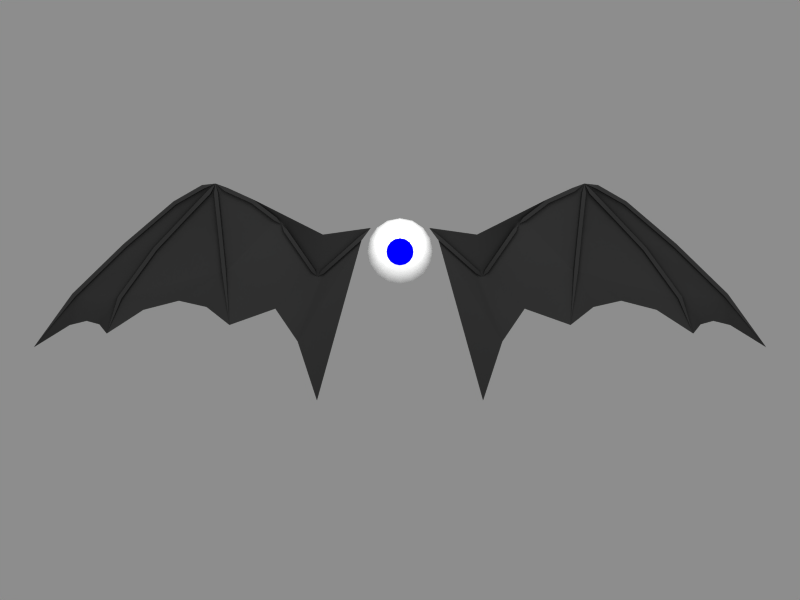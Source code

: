 # Source: eye_05_posed.blend  (saved by Blender 2.45.0; exported with 4.5.12 LTS)
import bpy
from mathutils import Matrix  # noqa: F401  (used for matrix-valued properties, if any)

bpy.ops.wm.read_factory_settings(use_empty=True)
scene = bpy.context.scene
scene.name = 'Scene'

# ---- collections
col_collection_1 = bpy.data.collections.new('Collection 1'); scene.collection.children.link(col_collection_1)

# ---- materials (node trees are filled in below, after node groups)
mat_cornea_material = bpy.data.materials.new('Cornea Material')
mat_cornea_material.alpha_threshold = 0.0
mat_cornea_material.diffuse_color = (0.0, 0.0, 1.0, 1.0)
mat_cornea_material.roughness = 0.5
mat_cornea_material.specular_intensity = 0.6
mat_cornea_material.line_color = (0.0, 0.0, 0.0, 0.3)
mat_iris_material = bpy.data.materials.new('Iris Material')
mat_iris_material.alpha_threshold = 0.0
mat_iris_material.diffuse_color = (1.0, 1.0, 1.0, 1.0)
mat_iris_material.roughness = 0.5
mat_iris_material.specular_intensity = 2.0
mat_iris_material.line_color = (0.0, 0.0, 0.0, 1.0)
mat_pupil = bpy.data.materials.new('Pupil')
mat_pupil.alpha_threshold = 0.0
mat_pupil.diffuse_color = (0.0, 0.0, 0.0, 1.0)
mat_pupil.roughness = 0.5
mat_pupil.specular_intensity = 2.0
mat_pupil.line_color = (0.0, 0.0, 0.0, 1.0)
mat_eyeball = bpy.data.materials.new('Eyeball')
mat_eyeball.alpha_threshold = 0.0
mat_eyeball.diffuse_color = (1.0, 1.0, 1.0, 1.0)
mat_eyeball.roughness = 0.5
mat_eyeball.specular_intensity = 0.6341
mat_eyeball.line_color = (0.0, 0.0, 0.0, 1.0)
mat_leather = bpy.data.materials.new('Leather')
mat_leather.alpha_threshold = 0.0
mat_leather.diffuse_color = (0.1444, 0.1444, 0.1444, 1.0)
mat_leather.specular_color = (0.4, 0.4, 0.4)
mat_leather.roughness = 0.5
mat_leather.specular_intensity = 0.8592
mat_leather.line_color = (0.0, 0.0, 0.0, 1.0)

# ---- material node trees

# ---- world
world_world = bpy.data.worlds.new('World'); scene.world = world_world
world_world.color = (0.5525, 0.5525, 0.5525)
world_world.use_sun_shadow = False
world_world.sun_shadow_jitter_overblur = 0.0
world_world.cycles.sampling_method = 'MANUAL'
world_world.cycles.sample_map_resolution = 256

# ---- cameras
cam_camera = bpy.data.cameras.new('Camera')
cam_camera.passepartout_alpha = 0.2
cam_camera.clip_end = 100.0
cam_camera.lens = 35.0
cam_camera.ortho_scale = 7.314
cam_camera.show_passepartout = False
cam_camera.show_safe_areas = True
cam_camera.dof.focus_distance = 0.0
cam_camera.dof.aperture_fstop = 128.0

# ---- lights
light_spot = bpy.data.lights.new('Spot', 'POINT')
light_spot.transmission_factor = 0.0
light_spot.cutoff_distance = 30.0
light_spot.energy = 100.0
light_spot.shadow_buffer_clip_start = 1.001
light_spot.shadow_soft_size = 1.0
light_spot.shadow_maximum_resolution = 0.006
light_spot.use_absolute_resolution = True
light_spot.cycles.use_multiple_importance_sampling = False

# ---- meshes
me_cornea_mesh = bpy.data.meshes.new('Cornea Mesh')
me_cornea_mesh.from_pydata([(-0.1353, 0.1353, 0.02), (0.1353, -0.1353, 0.02), (6.189e-08, 0.1913, 0.02), (6.189e-08, -0.1913, 0.02), (0.1353, 0.1353, 0.02), (-1.765e-07, -2.376e-08, 0.05), (-0.1353, -0.1353, 0.02), (0.1913, -2.376e-08, 0.02), (-0.1913, -8.336e-08, 0.02), (0.3827, -2.376e-08, -0.05), (0.2706, 0.2706, -0.05), (6.189e-08, 0.3827, -0.05), (-0.2706, 0.2706, -0.05), (-0.3827, -8.336e-08, -0.05), (-0.2706, -0.2706, -0.05), (6.189e-08, -0.3827, -0.05), (0.2706, -0.2706, -0.05)], [], [(5, 0, 2), (8, 0, 5), (8, 5, 6), (6, 5, 3), (5, 1, 3), (7, 1, 5), (7, 5, 4), (5, 2, 4), (11, 10, 4, 2), (10, 9, 7, 4), (16, 1, 7, 9), (16, 15, 3, 1), (15, 14, 6, 3), (14, 13, 8, 6), (0, 8, 13, 12), (2, 0, 12, 11)])
me_cornea_mesh.polygons.foreach_set('use_smooth', [True] * 16)
me_cornea_mesh.materials.append(mat_cornea_material)
me_cornea_mesh.use_remesh_preserve_volume = False
me_cornea_mesh.use_remesh_preserve_attributes = False
me_cornea_mesh.use_mirror_vertex_groups = False
me_cornea_mesh.update()
me_iris_mesh = bpy.data.meshes.new('Iris Mesh')
me_iris_mesh.from_pydata([(6.86e-08, -0.1276, -0.04), (1.57e-08, 0.1276, -0.04), (-0.0902, -0.0902, -0.04), (0.0902, 0.0902, -0.04), (-0.1276, -5.195e-08, -0.04), (0.1276, -2.55e-08, -0.04), (0.0902, -0.0902, -0.04), (-0.0902, 0.0902, -0.04), (0.3827, -5.094e-09, 0.04), (0.2706, 0.2706, 0.04), (-3.72e-08, 0.3827, 0.04), (-0.2706, 0.2706, 0.04), (-0.3827, -8.444e-08, 0.04), (-0.2706, -0.2706, 0.04), (1.215e-07, -0.3827, 0.04), (0.2706, -0.2706, 0.04)], [], [(15, 8, 5, 6), (0, 14, 15, 6), (0, 2, 13, 14), (12, 13, 2, 4), (11, 12, 4, 7), (11, 7, 1, 10), (10, 1, 3, 9), (8, 9, 3, 5)])
me_iris_mesh.polygons.foreach_set('use_smooth', [True] * 8)
me_iris_mesh.materials.append(mat_iris_material)
me_iris_mesh.use_remesh_preserve_volume = False
me_iris_mesh.use_remesh_preserve_attributes = False
me_iris_mesh.use_mirror_vertex_groups = False
me_iris_mesh.update()
me_pupil_mesh = bpy.data.meshes.new('Pupil Mesh')
me_pupil_mesh.from_pydata([(4.933e-08, 3.204e-08, 0.008514), (0.4731, 2.887e-08, -0.008514), (0.3345, 0.3345, -0.008514), (-3.661e-08, 0.4731, -0.008514), (-0.3345, 0.3345, -0.008514), (-0.4731, -6.922e-08, -0.008514), (-0.3345, -0.3345, -0.008514), (1.596e-07, -0.4731, -0.008514), (0.3345, -0.3345, -0.008514)], [], [(2, 0, 3), (1, 0, 2), (8, 0, 1), (7, 0, 8), (6, 0, 7), (5, 0, 6), (4, 0, 5), (3, 0, 4)])
me_pupil_mesh.polygons.foreach_set('use_smooth', [True] * 8)
me_pupil_mesh.materials.append(mat_pupil)
me_pupil_mesh.use_remesh_preserve_volume = False
me_pupil_mesh.use_remesh_preserve_attributes = False
me_pupil_mesh.use_mirror_vertex_groups = False
me_pupil_mesh.update()
me_eyeball_mesh = bpy.data.meshes.new('Eyeball Mesh')
me_eyeball_mesh.from_pydata([(0.3827, -3.813e-08, 0.9619), (0.7071, -2.918e-08, 0.7452), (0.9239, -1.579e-08, 0.4207), (1.0, 1.804e-15, 0.03806), (0.9239, 1.579e-08, -0.3446), (0.7071, 2.918e-08, -0.669), (0.3827, 3.813e-08, -0.8858), (0.5, 0.5, -0.669), (0.6533, 0.6533, -0.3446), (0.7071, 0.7071, 0.03806), (0.6533, 0.6533, 0.4207), (0.5, 0.5, 0.7452), (0.2706, 0.2706, 0.9619), (-3.72e-08, 0.3827, 0.9619), (-5.088e-08, 0.7071, 0.7452), (-8.109e-08, 0.9239, 0.4207), (-8.429e-08, 1.0, 0.03806), (-8.109e-08, 0.9239, -0.3446), (-5.088e-08, 0.7071, -0.669), (-3.72e-08, 0.3827, -0.8858), (-0.5, 0.5, -0.669), (-0.6533, 0.6533, -0.3446), (-0.7071, 0.7071, 0.03806), (-0.6533, 0.6533, 0.4207), (-0.5, 0.5, 0.7452), (-0.2706, 0.2706, 0.9619), (-0.3827, -1.175e-07, 0.9619), (-0.7071, -1.433e-07, 0.7452), (-0.9239, -1.812e-07, 0.4207), (-1.0, -1.686e-07, 0.03806), (-0.9239, -1.496e-07, -0.3446), (-0.7071, -8.491e-08, -0.669), (-0.3827, -2.015e-08, -0.8858), (-1.068e-07, -6.55e-08, -0.9619), (-0.2706, -0.2706, -0.8858), (-0.5, -0.5, -0.669), (-0.6533, -0.6533, -0.3446), (-0.7071, -0.7071, 0.03806), (-0.6533, -0.6533, 0.4207), (-0.5, -0.5, 0.7452), (-0.2706, -0.2706, 0.9619), (1.215e-07, -0.3827, 0.9619), (1.773e-07, -0.7071, 0.7452), (2.497e-07, -0.9239, 0.4207), (2.529e-07, -1.0, 0.03806), (2.497e-07, -0.9239, -0.3446), (1.773e-07, -0.7071, -0.669), (1.004e-07, -0.3827, -0.8858), (0.2706, -0.2706, -0.8858), (0.5, -0.5, -0.669), (0.6533, -0.6533, -0.3446), (0.7071, -0.7071, 0.03806), (0.6533, -0.6533, 0.4207), (0.5, -0.5, 0.7452), (0.2706, -0.2706, 0.9619), (-0.01804, -0.01804, -0.9569), (-0.2706, 0.2706, -0.8858), (0.2706, 0.2706, -0.8858), (-1.064e-07, 0.001962, -0.9615), (-1.061e-07, 0.003925, -0.9612), (-1.021e-07, 0.02551, -0.9569), (-0.001388, 0.001388, -0.9615), (-0.002775, 0.002775, -0.9612), (-0.01804, 0.01804, -0.9569), (-0.001963, -6.527e-08, -0.9615), (-0.003925, -6.504e-08, -0.9612), (-0.02551, -6.248e-08, -0.9569), (-1.057e-07, -0.001963, -0.9615), (-1.046e-07, -0.003925, -0.9612), (-9.296e-08, -0.02551, -0.9569), (0.001388, -0.001388, -0.9615), (0.002775, -0.002775, -0.9612), (0.01804, -0.01804, -0.9569), (0.001388, 0.001388, -0.9615), (0.002775, 0.002775, -0.9612), (0.01804, 0.01804, -0.9569), (0.001962, -6.497e-08, -0.9615), (0.003925, -6.444e-08, -0.9612), (0.02551, -5.859e-08, -0.9569), (-0.001388, -0.001388, -0.9615), (-0.002775, -0.002775, -0.9612)], [], [(6, 57, 7, 5), (5, 7, 8, 4), (4, 8, 9, 3), (3, 9, 10, 2), (2, 10, 11, 1), (12, 0, 1, 11), (11, 14, 13, 12), (10, 15, 14, 11), (9, 16, 15, 10), (8, 17, 16, 9), (7, 18, 17, 8), (57, 19, 18, 7), (19, 56, 20, 18), (18, 20, 21, 17), (17, 21, 22, 16), (16, 22, 23, 15), (15, 23, 24, 14), (14, 24, 25, 13), (24, 27, 26, 25), (23, 28, 27, 24), (22, 29, 28, 23), (21, 30, 29, 22), (20, 31, 30, 21), (56, 32, 31, 20), (32, 34, 35, 31), (31, 35, 36, 30), (30, 36, 37, 29), (29, 37, 38, 28), (28, 38, 39, 27), (27, 39, 40, 26), (39, 42, 41, 40), (38, 43, 42, 39), (37, 44, 43, 38), (36, 45, 44, 37), (35, 46, 45, 36), (34, 47, 46, 35), (47, 48, 49, 46), (46, 49, 50, 45), (45, 50, 51, 44), (44, 51, 52, 43), (43, 52, 53, 42), (42, 53, 54, 41), (0, 54, 53, 1), (52, 2, 1, 53), (51, 3, 2, 52), (50, 4, 3, 51), (49, 5, 4, 50), (48, 6, 5, 49), (6, 78, 75, 57), (57, 75, 60, 19), (19, 60, 63, 56), (56, 63, 66, 32), (32, 66, 55, 34), (34, 55, 69, 47), (47, 69, 72, 48), (48, 72, 78, 6), (76, 33, 73), (78, 77, 74, 75), (77, 76, 73, 74), (73, 33, 58), (75, 74, 59, 60), (74, 73, 58, 59), (58, 33, 61), (60, 59, 62, 63), (59, 58, 61, 62), (61, 33, 64), (63, 62, 65, 66), (62, 61, 64, 65), (64, 33, 79), (66, 65, 80, 55), (65, 64, 79, 80), (79, 33, 67), (55, 80, 68, 69), (80, 79, 67, 68), (67, 33, 70), (69, 68, 71, 72), (68, 67, 70, 71), (70, 33, 76), (72, 71, 77, 78), (71, 70, 76, 77)])
me_eyeball_mesh.polygons.foreach_set('use_smooth', [True] * 80)
me_eyeball_mesh.materials.append(mat_eyeball)
me_eyeball_mesh.use_remesh_preserve_volume = False
me_eyeball_mesh.use_remesh_preserve_attributes = False
me_eyeball_mesh.use_mirror_vertex_groups = False
me_eyeball_mesh.update()
me_wingmesh = bpy.data.meshes.new('WingMesh')
me_wingmesh.from_pydata([(3.14, 0.06694, 0.4097), (3.14, 0.173, 0.4097), (3.05, 0.173, 0.4668), (3.05, 0.06694, 0.4668), (2.432, 0.3852, -0.6969), (2.432, 0.4913, -0.6969), (2.343, 0.4913, -0.6397), (2.343, 0.3852, -0.6397), (3.203, 0.1195, 0.6068), (3.317, 0.06694, 0.779), (3.317, 0.173, 0.779), (3.387, 0.173, 0.6996), (3.387, 0.06694, 0.6996), (4.565, -0.3425, 1.557), (4.565, -0.2364, 1.557), (4.619, -0.2364, 1.466), (4.619, -0.3425, 1.466), (4.905, -0.3425, 1.421), (4.905, -0.2364, 1.421), (4.799, -0.2364, 1.421), (4.799, -0.3425, 1.421), (4.78, -0.1411, -0.6598), (4.78, -0.03504, -0.6598), (4.675, -0.03504, -0.6495), (4.675, -0.1411, -0.6495), (4.552, -0.385, -2.076), (1.111, -0.09391, 0.2503), (1.111, 0.01216, 0.2503), (1.04, 0.01216, 0.1713), (1.04, -0.09391, 0.1713), (2.166, 0.3852, -0.6639), (2.166, 0.4913, -0.6639), (2.095, 0.4913, -0.7429), (2.095, 0.3852, -0.7429), (0.7891, 0.0117, 0.5032), (2.28, 0.4909, -0.8368), (3.899, -0.1294, 1.245), (3.899, -0.02337, 1.245), (3.964, -0.1294, 1.161), (3.964, -0.02337, 1.161), (9.383, -1.254, -2.545), (4.869, -0.2897, 1.668), (8.538, -0.6381, -1.301), (8.538, -0.532, -1.301), (8.611, -0.532, -1.224), (8.611, -0.6381, -1.224), (5.18, -0.3425, 1.527), (5.18, -0.2364, 1.527), (5.213, -0.2364, 1.627), (5.213, -0.3425, 1.627), (5.08, -0.3425, 1.47), (5.08, -0.2364, 1.47), (5.001, -0.2364, 1.398), (5.001, -0.3425, 1.398), (7.498, -0.4073, -1.321), (7.498, -0.3012, -1.321), (7.402, -0.3012, -1.365), (7.402, -0.4073, -1.365), (7.747, -0.6178, -2.276), (4.872, 0.01117, 0.3638), (4.872, -0.09489, 0.3638), (4.766, 0.01117, 0.3687), (4.766, -0.09489, 0.3687), (6.601, -0.005547, -0.01765), (6.601, -0.1116, -0.01765), (6.523, -0.005547, -0.08904), (6.523, -0.1116, -0.08904), (5.754, 0.01216, 0.8565), (5.754, -0.09391, 0.8565), (5.7, 0.01216, 0.7655), (5.7, -0.09391, 0.7655), (7.277, -0.3015, -0.003507), (7.277, -0.1954, -0.003507), (7.351, -0.3015, 0.06981), (7.351, -0.1954, 0.06981), (5.953, -0.2302, 1.117), (5.953, -0.1241, 1.117), (6.004, -0.2302, 1.205), (6.004, -0.1241, 1.205), (5.996, 0.0002639, -1.46), (8.367, -0.3642, -1.968), (2.075, 0.01216, 0.3242), (2.826, 0.2912, -2.615), (3.414, 0.1934, -1.695), (8.038, -0.346, -2.063), (8.763, -0.509, -2.063), (5.222, -0.1019, -1.621), (6.902, -0.1866, -1.689), (2.279, 0.01193, -4.208), (3.492, 0.1883, -1.387)], [(2, 9)], [(8, 0, 1), (35, 5, 4), (8, 1, 2), (35, 6, 5), (8, 2, 3), (35, 7, 6), (3, 0, 8), (35, 4, 7), (0, 4, 5, 1), (1, 5, 6, 2), (2, 6, 7, 3), (4, 0, 3, 7), (8, 12, 9), (41, 13, 16), (8, 9, 10), (41, 14, 13), (8, 10, 11), (41, 15, 14), (8, 11, 12), (41, 16, 15), (41, 17, 18), (25, 22, 21), (41, 18, 19), (25, 23, 22), (41, 19, 20), (25, 24, 23), (41, 20, 17), (25, 21, 24), (34, 26, 27), (35, 31, 30), (34, 27, 28), (35, 32, 31), (34, 28, 29), (35, 33, 32), (34, 29, 26), (35, 30, 33), (26, 30, 31, 27), (27, 31, 32, 28), (28, 32, 33, 29), (29, 33, 30, 26), (13, 36, 38, 16), (36, 9, 12, 38), (14, 37, 36, 13), (37, 10, 9, 36), (15, 39, 37, 14), (39, 11, 10, 37), (16, 38, 39, 15), (38, 12, 11, 39), (40, 45, 42), (41, 46, 49), (40, 42, 43), (41, 47, 46), (40, 43, 44), (41, 48, 47), (40, 44, 45), (41, 49, 48), (41, 50, 51), (58, 55, 54), (41, 51, 52), (58, 56, 55), (41, 52, 53), (58, 57, 56), (41, 53, 50), (58, 54, 57), (17, 60, 59, 18), (60, 21, 22, 59), (18, 59, 61, 19), (59, 22, 23, 61), (19, 61, 62, 20), (61, 23, 24, 62), (20, 62, 60, 17), (62, 24, 21, 60), (64, 54, 55, 63), (63, 55, 56, 65), (65, 56, 57, 66), (66, 57, 54, 64), (50, 68, 67, 51), (68, 64, 63, 67), (51, 67, 69, 52), (67, 63, 65, 69), (52, 69, 70, 53), (69, 65, 66, 70), (53, 70, 68, 50), (70, 66, 64, 68), (71, 42, 45, 73), (72, 43, 42, 71), (74, 44, 43, 72), (73, 45, 44, 74), (46, 75, 77, 49), (75, 71, 73, 77), (47, 76, 75, 46), (76, 72, 71, 75), (48, 78, 76, 47), (78, 74, 72, 76), (49, 77, 78, 48), (77, 73, 74, 78), (15, 39, 61, 19), (11, 23, 61, 39), (1, 2, 10, 11), (43, 72, 63, 55), (63, 72, 76, 67), (47, 51, 67, 76), (18, 59, 69, 52), (22, 65, 69, 59), (1, 11, 23), (10, 37, 81, 2), (2, 81, 31, 6), (27, 31, 81, 34), (6, 31, 35), (32, 35, 82), (5, 83, 82, 35), (15, 19, 41), (18, 52, 41), (41, 51, 47), (55, 58, 84, 80), (85, 40, 43), (43, 55, 80, 85), (22, 25, 86, 79), (56, 65, 22, 79), (56, 79, 87, 58), (28, 32, 82, 88), (89, 5, 1), (5, 89, 83), (89, 25, 83), (23, 25, 89, 1)])
me_wingmesh.polygons.foreach_set('use_smooth', [True] * 125)
me_wingmesh.materials.append(mat_leather)
me_wingmesh.use_remesh_preserve_volume = False
me_wingmesh.use_remesh_preserve_attributes = False
me_wingmesh.use_mirror_vertex_groups = False
me_wingmesh.update()

# ---- objects
ob_cornea = bpy.data.objects.new('Cornea', me_cornea_mesh)
ob_iris = bpy.data.objects.new('Iris', me_iris_mesh)
ob_pupil = bpy.data.objects.new('Pupil', me_pupil_mesh)
ob_eyeball = bpy.data.objects.new('Eyeball', me_eyeball_mesh)
ob_lamp = bpy.data.objects.new('Lamp', light_spot)
ob_camera = bpy.data.objects.new('Camera', cam_camera)
ob_wings = bpy.data.objects.new('Wings', me_wingmesh)

# ---- transforms, parenting, visibility, modifiers, constraints
ob_cornea.location = (-0.0006992, 0.1599, 0.4721)
ob_cornea.rotation_euler = (1.571, -0.0, -0.0)
ob_cornea.scale = (0.07442, 0.07442, 0.07442)
ob_cornea.lock_rotations_4d = False
ob_cornea.empty_display_type = 'ARROWS'
ob_cornea.color = (0.0, 0.0, 0.0, 1.0)
ob_cornea.lineart.crease_threshold = 0.0
_m = ob_cornea.modifiers.new('Subsurf', 'SUBSURF')
_m.uv_smooth = 'PRESERVE_CORNERS'
_m.quality = 1
_m.render_levels = 1
_m.show_only_control_edges = False
ob_iris.location = (-0.0006992, 0.1666, 0.4721)
ob_iris.rotation_euler = (1.571, -0.0, -0.0)
ob_iris.scale = (0.07442, 0.07442, 0.07442)
ob_iris.lock_rotations_4d = False
ob_iris.empty_display_type = 'ARROWS'
ob_iris.color = (0.0, 0.0, 0.0, 1.0)
ob_iris.lineart.crease_threshold = 0.0
_m = ob_iris.modifiers.new('Subsurf', 'SUBSURF')
_m.uv_smooth = 'PRESERVE_CORNERS'
_m.quality = 1
_m.render_levels = 1
_m.show_only_control_edges = False
ob_pupil.location = (-0.0006992, 0.1753, 0.4721)
ob_pupil.rotation_euler = (1.571, -0.0, -0.0)
ob_pupil.scale = (0.07442, 0.07442, 0.07442)
ob_pupil.lock_rotations_4d = False
ob_pupil.empty_display_type = 'ARROWS'
ob_pupil.color = (0.0, 0.0, 0.0, 1.0)
ob_pupil.lineart.crease_threshold = 0.0
ob_eyeball.location = (-0.0006992, 0.2352, 0.4721)
ob_eyeball.rotation_euler = (1.571, -0.0, -0.0)
ob_eyeball.scale = (0.07442, 0.07442, 0.07442)
ob_eyeball.lock_rotations_4d = False
ob_eyeball.empty_display_type = 'ARROWS'
ob_eyeball.color = (0.0, 0.0, 0.0, 1.0)
ob_eyeball.lineart.crease_threshold = 0.0
_m = ob_eyeball.modifiers.new('Subsurf', 'SUBSURF')
_m.uv_smooth = 'PRESERVE_CORNERS'
_m.quality = 1
_m.render_levels = 1
_m.show_only_control_edges = False
ob_lamp.location = (0.01425, -1.121, 0.9232)
ob_lamp.rotation_euler = (0.6503, 0.05522, 1.866)
ob_lamp.scale = (0.07442, 0.07442, 0.07442)
ob_lamp.lock_rotations_4d = False
ob_lamp.empty_display_type = 'ARROWS'
ob_lamp.color = (0.0, 0.0, 0.0, 0.0)
ob_lamp.lineart.crease_threshold = 0.0
ob_camera.location = (-0.0006992, -1.33, 0.5093)
ob_camera.rotation_euler = (1.484, 0.0, 0.0)
ob_camera.scale = (0.07442, 0.07442, 0.07442)
ob_camera.lock_rotations_4d = False
ob_camera.empty_display_type = 'ARROWS'
ob_camera.color = (0.0, 0.0, 0.0, 0.0)
ob_camera.display_type = 'WIRE'
ob_camera.lineart.crease_threshold = 0.0
ob_wings.location = (-0.0006992, 0.2334, 0.4805)
ob_wings.scale = (0.07442, 0.07442, 0.07442)
ob_wings.lock_rotations_4d = False
ob_wings.empty_display_type = 'ARROWS'
ob_wings.color = (0.0, 0.0, 0.0, 1.0)
ob_wings.lineart.crease_threshold = 0.0
_m = ob_wings.modifiers.new('EdgeSplit', 'EDGE_SPLIT')
_m.split_angle = 0.7505
_m = ob_wings.modifiers.new('Mirror', 'MIRROR')
_m.use_mirror_vertex_groups = False

# ---- collection membership
col_collection_1.objects.link(ob_cornea)
col_collection_1.objects.link(ob_iris)
col_collection_1.objects.link(ob_pupil)
col_collection_1.objects.link(ob_eyeball)
col_collection_1.objects.link(ob_lamp)
col_collection_1.objects.link(ob_camera)
col_collection_1.objects.link(ob_wings)

# ---- scene / render settings (as saved in the file)
scene.camera = ob_camera
scene.frame_start = 1; scene.frame_end = 250; scene.frame_set(2)
scene.render.engine = 'BLENDER_EEVEE_NEXT'
scene.render.image_settings.file_format = 'JPEG'
scene.render.image_settings.color_mode = 'RGB'
scene.render.image_settings.compression = 90
scene.render.resolution_x = 800
scene.render.resolution_y = 600
scene.render.pixel_aspect_x = 100.0
scene.render.pixel_aspect_y = 100.0
scene.render.fps = 30
scene.render.dither_intensity = 0.0
scene.render.use_compositing = False
scene.render.use_sequencer = False
scene.render.bake_margin = 2
scene.render.bake_bias = 0.0
scene.render.use_stamp_time = False
scene.render.use_stamp_date = False
scene.render.use_stamp_frame = False
scene.render.use_stamp_camera = False
scene.render.use_stamp_scene = False
scene.render.use_stamp_filename = False
scene.render.use_stamp_render_time = False
scene.render.stamp_font_size = 0
scene.cycles.use_denoising = False
scene.cycles.samples = 10
scene.cycles.sampling_pattern = 'TABULATED_SOBOL'
scene.cycles.light_sampling_threshold = 0.0
scene.cycles.use_adaptive_sampling = False
scene.cycles.use_light_tree = False
scene.cycles.blur_glossy = 0.0
scene.cycles.volume_bounces = 1
scene.cycles.pixel_filter_type = 'GAUSSIAN'
scene.cycles.sample_clamp_indirect = 0.0
scene.view_settings.view_transform = 'Raw'
bpy.context.view_layer.update()

